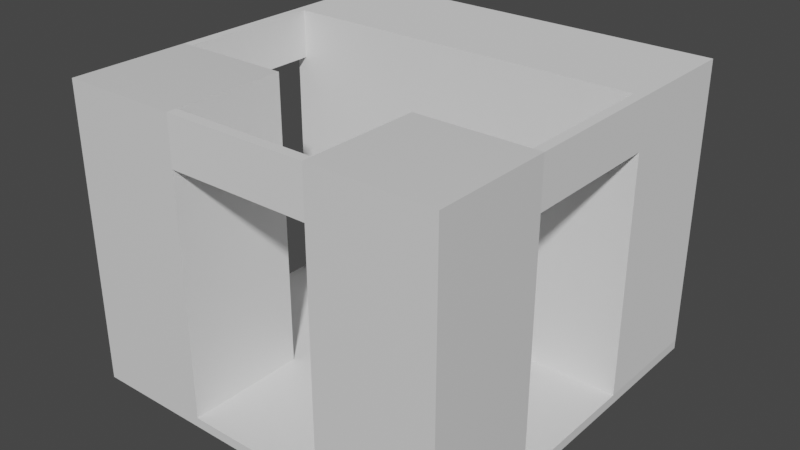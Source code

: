 # Source: bifurc.blend  (saved by Blender 2.82.7; exported with 4.5.12 LTS)
import bpy
from mathutils import Matrix  # noqa: F401  (used for matrix-valued properties, if any)

bpy.ops.wm.read_factory_settings(use_empty=True)
scene = bpy.context.scene
scene.name = 'Scene'

# ---- collections
col_collection = bpy.data.collections.new('Collection'); scene.collection.children.link(col_collection)

# ---- materials (node trees are filled in below, after node groups)
mat_material = bpy.data.materials.new('Material')
mat_material.alpha_threshold = 0.0
mat_material.use_transparent_shadow = False
mat_material.line_color = (0.0, 0.0, 0.0, 1.0)
mat_material_002 = bpy.data.materials.new('Material.002')
mat_material_002.alpha_threshold = 0.0
mat_material_002.use_transparent_shadow = False
mat_material_002.line_color = (0.0, 0.0, 0.0, 1.0)
mat_material_003 = bpy.data.materials.new('Material.003')
mat_material_003.alpha_threshold = 0.0
mat_material_003.use_transparent_shadow = False
mat_material_003.line_color = (0.0, 0.0, 0.0, 1.0)
mat_material_005 = bpy.data.materials.new('Material.005')
mat_material_005.alpha_threshold = 0.0
mat_material_005.use_transparent_shadow = False
mat_material_005.line_color = (0.0, 0.0, 0.0, 1.0)
mat_material_006 = bpy.data.materials.new('Material.006')
mat_material_006.alpha_threshold = 0.0
mat_material_006.use_transparent_shadow = False
mat_material_006.line_color = (0.0, 0.0, 0.0, 1.0)

# ---- material node trees
mat_material.use_nodes = True; mat_material.node_tree.nodes.clear()
_N = mat_material.node_tree.nodes; _L = mat_material.node_tree.links
n0 = _N.new('ShaderNodeOutputMaterial'); n0.name = 'Material Output'; n0.location = (300, 300)
n1 = _N.new('ShaderNodeBsdfPrincipled'); n1.name = 'Principled BSDF'; n1.location = (10, 300)
n1.distribution = 'GGX'
n1.subsurface_method = 'BURLEY'
n1.inputs[2].default_value = 0.4
n1.inputs[3].default_value = 1.45
n1.inputs[27].default_value = (0.0, 0.0, 0.0, 1.0)
n1.inputs[28].default_value = 1.0
_L.new(n1.outputs[0], n0.inputs[0])
n0.is_active_output = True
mat_material_002.use_nodes = True; mat_material_002.node_tree.nodes.clear()
_N = mat_material_002.node_tree.nodes; _L = mat_material_002.node_tree.links
n0 = _N.new('ShaderNodeOutputMaterial'); n0.name = 'Material Output'; n0.location = (300, 300)
n1 = _N.new('ShaderNodeBsdfPrincipled'); n1.name = 'Principled BSDF'; n1.location = (10, 300)
n1.distribution = 'GGX'
n1.subsurface_method = 'BURLEY'
n1.inputs[2].default_value = 0.4
n1.inputs[3].default_value = 1.45
n1.inputs[27].default_value = (0.0, 0.0, 0.0, 1.0)
n1.inputs[28].default_value = 1.0
_L.new(n1.outputs[0], n0.inputs[0])
n0.is_active_output = True
mat_material_003.use_nodes = True; mat_material_003.node_tree.nodes.clear()
_N = mat_material_003.node_tree.nodes; _L = mat_material_003.node_tree.links
n0 = _N.new('ShaderNodeOutputMaterial'); n0.name = 'Material Output'; n0.location = (300, 300)
n1 = _N.new('ShaderNodeBsdfPrincipled'); n1.name = 'Principled BSDF'; n1.location = (10, 300)
n1.distribution = 'GGX'
n1.subsurface_method = 'BURLEY'
n1.inputs[2].default_value = 0.4
n1.inputs[3].default_value = 1.45
n1.inputs[27].default_value = (0.0, 0.0, 0.0, 1.0)
n1.inputs[28].default_value = 1.0
_L.new(n1.outputs[0], n0.inputs[0])
n0.is_active_output = True
mat_material_005.use_nodes = True; mat_material_005.node_tree.nodes.clear()
_N = mat_material_005.node_tree.nodes; _L = mat_material_005.node_tree.links
n0 = _N.new('ShaderNodeOutputMaterial'); n0.name = 'Material Output'; n0.location = (300, 300)
n1 = _N.new('ShaderNodeBsdfPrincipled'); n1.name = 'Principled BSDF'; n1.location = (10, 300)
n1.distribution = 'GGX'
n1.subsurface_method = 'BURLEY'
n1.inputs[2].default_value = 0.4
n1.inputs[3].default_value = 1.45
n1.inputs[27].default_value = (0.0, 0.0, 0.0, 1.0)
n1.inputs[28].default_value = 1.0
_L.new(n1.outputs[0], n0.inputs[0])
n0.is_active_output = True
mat_material_006.use_nodes = True; mat_material_006.node_tree.nodes.clear()
_N = mat_material_006.node_tree.nodes; _L = mat_material_006.node_tree.links
n0 = _N.new('ShaderNodeOutputMaterial'); n0.name = 'Material Output'; n0.location = (300, 300)
n1 = _N.new('ShaderNodeBsdfPrincipled'); n1.name = 'Principled BSDF'; n1.location = (10, 300)
n1.distribution = 'GGX'
n1.subsurface_method = 'BURLEY'
n1.inputs[2].default_value = 0.4
n1.inputs[3].default_value = 1.45
n1.inputs[27].default_value = (0.0, 0.0, 0.0, 1.0)
n1.inputs[28].default_value = 1.0
_L.new(n1.outputs[0], n0.inputs[0])
n0.is_active_output = True

# ---- world
world_world = bpy.data.worlds.new('World'); scene.world = world_world
world_world.use_nodes = True; world_world.node_tree.nodes.clear()
_N = world_world.node_tree.nodes; _L = world_world.node_tree.links
n0 = _N.new('ShaderNodeOutputWorld'); n0.name = 'World Output'; n0.location = (300, 300)
n1 = _N.new('ShaderNodeBackground'); n1.name = 'Background'; n1.location = (10, 300)
n1.inputs[0].default_value = (0.05088, 0.05088, 0.05088, 1.0)
_L.new(n1.outputs[0], n0.inputs[0])
n0.is_active_output = True
world_world.color = (0.05088, 0.05088, 0.05088)
world_world.use_sun_shadow = False
world_world.sun_shadow_jitter_overblur = 0.0

# ---- meshes
me_cube = bpy.data.meshes.new('Cube')
me_cube.from_pydata([(1.0, 1.0, 1.0), (1.0, 1.0, -1.0), (1.0, -1.0, 1.0), (1.0, -1.0, -1.0), (-1.0, 1.0, 1.0), (-1.0, 1.0, -1.0), (-1.0, -1.0, 1.0), (-1.0, -1.0, -1.0)], [], [(0, 4, 6, 2), (3, 2, 6, 7), (7, 6, 4, 5), (5, 1, 3, 7), (1, 0, 2, 3), (5, 4, 0, 1)])
_uv = me_cube.uv_layers.new(name='UVMap')
_uv.uv.foreach_set('vector', [0.625, 0.5, 0.875, 0.5, 0.875, 0.75, 0.625, 0.75, 0.375, 0.75, 0.625, 0.75, 0.625, 1.0, 0.375, 1.0, 0.375, 0.0, 0.625, 0.0, 0.625, 0.25, 0.375, 0.25, 0.125, 0.5, 0.375, 0.5, 0.375, 0.75, 0.125, 0.75, 0.375, 0.5, 0.625, 0.5, 0.625, 0.75, 0.375, 0.75, 0.375, 0.25, 0.625, 0.25, 0.625, 0.5, 0.375, 0.5])
me_cube.materials.append(mat_material)
me_cube.use_remesh_preserve_volume = False
me_cube.use_remesh_preserve_attributes = False
me_cube.use_mirror_vertex_groups = False
me_cube.update()
me_cube_020 = bpy.data.meshes.new('Cube.020')
me_cube_020.from_pydata([(-1.0, -1.0, -1.0), (-1.0, -1.0, 1.0), (-1.0, 1.0, -1.0), (-1.0, 1.0, 1.0), (1.0, -1.0, -1.0), (1.0, -1.0, 1.0), (1.0, 1.0, -1.0), (1.0, 1.0, 1.0)], [], [(0, 1, 3, 2), (2, 3, 7, 6), (6, 7, 5, 4), (4, 5, 1, 0), (2, 6, 4, 0), (7, 3, 1, 5)])
_uv = me_cube_020.uv_layers.new(name='UVMap')
_uv.uv.foreach_set('vector', [0.375, 0.0, 0.625, 0.0, 0.625, 0.25, 0.375, 0.25, 0.375, 0.25, 0.625, 0.25, 0.625, 0.5, 0.375, 0.5, 0.375, 0.5, 0.625, 0.5, 0.625, 0.75, 0.375, 0.75, 0.375, 0.75, 0.625, 0.75, 0.625, 1.0, 0.375, 1.0, 0.125, 0.5, 0.375, 0.5, 0.375, 0.75, 0.125, 0.75, 0.625, 0.5, 0.875, 0.5, 0.875, 0.75, 0.625, 0.75])
me_cube_020.use_remesh_fix_poles = True
me_cube_020.use_remesh_preserve_attributes = False
me_cube_020.use_mirror_vertex_groups = False
me_cube_020.update()
me_cube_008 = bpy.data.meshes.new('Cube.008')
me_cube_008.from_pydata([(-1.0, -1.0, -1.0), (-1.0, -1.0, 1.0), (-1.0, 1.0, -1.0), (-1.0, 1.0, 1.0), (1.0, -1.0, -1.0), (1.0, -1.0, 1.0), (1.0, 1.0, -1.0), (1.0, 1.0, 1.0)], [], [(0, 1, 3, 2), (2, 3, 7, 6), (6, 7, 5, 4), (4, 5, 1, 0), (2, 6, 4, 0), (7, 3, 1, 5)])
_uv = me_cube_008.uv_layers.new(name='UVMap')
_uv.uv.foreach_set('vector', [0.375, 0.0, 0.625, 0.0, 0.625, 0.25, 0.375, 0.25, 0.375, 0.25, 0.625, 0.25, 0.625, 0.5, 0.375, 0.5, 0.375, 0.5, 0.625, 0.5, 0.625, 0.75, 0.375, 0.75, 0.375, 0.75, 0.625, 0.75, 0.625, 1.0, 0.375, 1.0, 0.125, 0.5, 0.375, 0.5, 0.375, 0.75, 0.125, 0.75, 0.625, 0.5, 0.875, 0.5, 0.875, 0.75, 0.625, 0.75])
me_cube_008.use_remesh_fix_poles = True
me_cube_008.use_remesh_preserve_attributes = False
me_cube_008.use_mirror_vertex_groups = False
me_cube_008.update()
me_cube_025 = bpy.data.meshes.new('Cube.025')
me_cube_025.from_pydata([(-1.0, -1.0, -1.0), (-1.0, -1.0, 1.0), (-1.0, 1.0, -1.0), (-1.0, 1.0, 1.0), (1.0, -1.0, -1.0), (1.0, -1.0, 1.0), (1.0, 1.0, -1.0), (1.0, 1.0, 1.0)], [], [(0, 1, 3, 2), (2, 3, 7, 6), (6, 7, 5, 4), (4, 5, 1, 0), (2, 6, 4, 0), (7, 3, 1, 5)])
_uv = me_cube_025.uv_layers.new(name='UVMap')
_uv.uv.foreach_set('vector', [0.375, 0.0, 0.625, 0.0, 0.625, 0.25, 0.375, 0.25, 0.375, 0.25, 0.625, 0.25, 0.625, 0.5, 0.375, 0.5, 0.375, 0.5, 0.625, 0.5, 0.625, 0.75, 0.375, 0.75, 0.375, 0.75, 0.625, 0.75, 0.625, 1.0, 0.375, 1.0, 0.125, 0.5, 0.375, 0.5, 0.375, 0.75, 0.125, 0.75, 0.625, 0.5, 0.875, 0.5, 0.875, 0.75, 0.625, 0.75])
me_cube_025.use_remesh_fix_poles = True
me_cube_025.use_remesh_preserve_attributes = False
me_cube_025.use_mirror_vertex_groups = False
me_cube_025.update()
me_cube_013 = bpy.data.meshes.new('Cube.013')
me_cube_013.from_pydata([(-1.0, -1.0, -1.0), (-1.0, -1.0, 1.0), (-1.0, 1.0, -1.0), (-1.0, 1.0, 1.0), (1.0, -1.0, -1.0), (1.0, -1.0, 1.0), (1.0, 1.0, -1.0), (1.0, 1.0, 1.0)], [], [(0, 1, 3, 2), (2, 3, 7, 6), (6, 7, 5, 4), (4, 5, 1, 0), (2, 6, 4, 0), (7, 3, 1, 5)])
_uv = me_cube_013.uv_layers.new(name='UVMap')
_uv.uv.foreach_set('vector', [0.375, 0.0, 0.625, 0.0, 0.625, 0.25, 0.375, 0.25, 0.375, 0.25, 0.625, 0.25, 0.625, 0.5, 0.375, 0.5, 0.375, 0.5, 0.625, 0.5, 0.625, 0.75, 0.375, 0.75, 0.375, 0.75, 0.625, 0.75, 0.625, 1.0, 0.375, 1.0, 0.125, 0.5, 0.375, 0.5, 0.375, 0.75, 0.125, 0.75, 0.625, 0.5, 0.875, 0.5, 0.875, 0.75, 0.625, 0.75])
me_cube_013.materials.append(mat_material_002)
me_cube_013.use_remesh_fix_poles = True
me_cube_013.use_remesh_preserve_attributes = False
me_cube_013.use_mirror_vertex_groups = False
me_cube_013.update()
me_cube_014 = bpy.data.meshes.new('Cube.014')
me_cube_014.from_pydata([(-1.0, -1.0, -1.0), (-1.0, -1.0, 1.0), (-1.0, 1.0, -1.0), (-1.0, 1.0, 1.0), (1.0, -1.0, -1.0), (1.0, -1.0, 1.0), (1.0, 1.0, -1.0), (1.0, 1.0, 1.0)], [], [(0, 1, 3, 2), (2, 3, 7, 6), (6, 7, 5, 4), (4, 5, 1, 0), (2, 6, 4, 0), (7, 3, 1, 5)])
_uv = me_cube_014.uv_layers.new(name='UVMap')
_uv.uv.foreach_set('vector', [0.375, 0.0, 0.625, 0.0, 0.625, 0.25, 0.375, 0.25, 0.375, 0.25, 0.625, 0.25, 0.625, 0.5, 0.375, 0.5, 0.375, 0.5, 0.625, 0.5, 0.625, 0.75, 0.375, 0.75, 0.375, 0.75, 0.625, 0.75, 0.625, 1.0, 0.375, 1.0, 0.125, 0.5, 0.375, 0.5, 0.375, 0.75, 0.125, 0.75, 0.625, 0.5, 0.875, 0.5, 0.875, 0.75, 0.625, 0.75])
me_cube_014.use_remesh_fix_poles = True
me_cube_014.use_remesh_preserve_attributes = False
me_cube_014.use_mirror_vertex_groups = False
me_cube_014.update()
me_cube_015 = bpy.data.meshes.new('Cube.015')
me_cube_015.from_pydata([(-1.0, -1.0, -1.0), (-1.0, -1.0, 1.0), (-1.0, 1.0, -1.0), (-1.0, 1.0, 1.0), (1.0, -1.0, -1.0), (1.0, -1.0, 1.0), (1.0, 1.0, -1.0), (1.0, 1.0, 1.0)], [], [(0, 1, 3, 2), (2, 3, 7, 6), (6, 7, 5, 4), (4, 5, 1, 0), (2, 6, 4, 0), (7, 3, 1, 5)])
_uv = me_cube_015.uv_layers.new(name='UVMap')
_uv.uv.foreach_set('vector', [0.375, 0.0, 0.625, 0.0, 0.625, 0.25, 0.375, 0.25, 0.375, 0.25, 0.625, 0.25, 0.625, 0.5, 0.375, 0.5, 0.375, 0.5, 0.625, 0.5, 0.625, 0.75, 0.375, 0.75, 0.375, 0.75, 0.625, 0.75, 0.625, 1.0, 0.375, 1.0, 0.125, 0.5, 0.375, 0.5, 0.375, 0.75, 0.125, 0.75, 0.625, 0.5, 0.875, 0.5, 0.875, 0.75, 0.625, 0.75])
me_cube_015.materials.append(mat_material_003)
me_cube_015.use_remesh_fix_poles = True
me_cube_015.use_remesh_preserve_attributes = False
me_cube_015.use_mirror_vertex_groups = False
me_cube_015.update()
me_cube_016 = bpy.data.meshes.new('Cube.016')
me_cube_016.from_pydata([(-1.0, -1.0, -1.0), (-1.0, -1.0, 1.0), (-1.0, 1.0, -1.0), (-1.0, 1.0, 1.0), (1.0, -1.0, -1.0), (1.0, -1.0, 1.0), (1.0, 1.0, -1.0), (1.0, 1.0, 1.0)], [], [(0, 1, 3, 2), (2, 3, 7, 6), (6, 7, 5, 4), (4, 5, 1, 0), (2, 6, 4, 0), (7, 3, 1, 5)])
_uv = me_cube_016.uv_layers.new(name='UVMap')
_uv.uv.foreach_set('vector', [0.375, 0.0, 0.625, 0.0, 0.625, 0.25, 0.375, 0.25, 0.375, 0.25, 0.625, 0.25, 0.625, 0.5, 0.375, 0.5, 0.375, 0.5, 0.625, 0.5, 0.625, 0.75, 0.375, 0.75, 0.375, 0.75, 0.625, 0.75, 0.625, 1.0, 0.375, 1.0, 0.125, 0.5, 0.375, 0.5, 0.375, 0.75, 0.125, 0.75, 0.625, 0.5, 0.875, 0.5, 0.875, 0.75, 0.625, 0.75])
me_cube_016.materials.append(mat_material_005)
me_cube_016.use_remesh_fix_poles = True
me_cube_016.use_remesh_preserve_attributes = False
me_cube_016.use_mirror_vertex_groups = False
me_cube_016.update()
me_cube_017 = bpy.data.meshes.new('Cube.017')
me_cube_017.from_pydata([(-1.0, -1.0, -1.0), (-1.0, -1.0, 1.0), (-1.0, 1.0, -1.0), (-1.0, 1.0, 1.0), (1.0, -1.0, -1.0), (1.0, -1.0, 1.0), (1.0, 1.0, -1.0), (1.0, 1.0, 1.0)], [], [(0, 1, 3, 2), (2, 3, 7, 6), (6, 7, 5, 4), (4, 5, 1, 0), (2, 6, 4, 0), (7, 3, 1, 5)])
_uv = me_cube_017.uv_layers.new(name='UVMap')
_uv.uv.foreach_set('vector', [0.375, 0.0, 0.625, 0.0, 0.625, 0.25, 0.375, 0.25, 0.375, 0.25, 0.625, 0.25, 0.625, 0.5, 0.375, 0.5, 0.375, 0.5, 0.625, 0.5, 0.625, 0.75, 0.375, 0.75, 0.375, 0.75, 0.625, 0.75, 0.625, 1.0, 0.375, 1.0, 0.125, 0.5, 0.375, 0.5, 0.375, 0.75, 0.125, 0.75, 0.625, 0.5, 0.875, 0.5, 0.875, 0.75, 0.625, 0.75])
me_cube_017.materials.append(mat_material_006)
me_cube_017.use_remesh_fix_poles = True
me_cube_017.use_remesh_preserve_attributes = False
me_cube_017.use_mirror_vertex_groups = False
me_cube_017.update()
me_cube_018 = bpy.data.meshes.new('Cube.018')
me_cube_018.from_pydata([(-1.0, -1.0, -1.0), (-1.0, -1.0, 1.0), (-1.0, 1.0, -1.0), (-1.0, 1.0, 1.0), (1.0, -1.0, -1.0), (1.0, -1.0, 1.0), (1.0, 1.0, -1.0), (1.0, 1.0, 1.0)], [], [(0, 1, 3, 2), (2, 3, 7, 6), (6, 7, 5, 4), (4, 5, 1, 0), (2, 6, 4, 0), (7, 3, 1, 5)])
_uv = me_cube_018.uv_layers.new(name='UVMap')
_uv.uv.foreach_set('vector', [0.375, 0.0, 0.625, 0.0, 0.625, 0.25, 0.375, 0.25, 0.375, 0.25, 0.625, 0.25, 0.625, 0.5, 0.375, 0.5, 0.375, 0.5, 0.625, 0.5, 0.625, 0.75, 0.375, 0.75, 0.375, 0.75, 0.625, 0.75, 0.625, 1.0, 0.375, 1.0, 0.125, 0.5, 0.375, 0.5, 0.375, 0.75, 0.125, 0.75, 0.625, 0.5, 0.875, 0.5, 0.875, 0.75, 0.625, 0.75])
me_cube_018.use_remesh_fix_poles = True
me_cube_018.use_remesh_preserve_attributes = False
me_cube_018.use_mirror_vertex_groups = False
me_cube_018.update()

# ---- objects
ob_cube = bpy.data.objects.new('Cube', me_cube)
ob_cube_008 = bpy.data.objects.new('Cube.008', me_cube_020)
ob_cube_001 = bpy.data.objects.new('Cube.001', me_cube_008)
ob_cube_004 = bpy.data.objects.new('Cube.004', me_cube_025)
ob_cube_003 = bpy.data.objects.new('Cube.003', me_cube_013)
ob_cube_006 = bpy.data.objects.new('Cube.006', me_cube_014)
ob_cube_002 = bpy.data.objects.new('Cube.002', me_cube_015)
ob_cube_005 = bpy.data.objects.new('Cube.005', me_cube_016)
ob_cube_007 = bpy.data.objects.new('Cube.007', me_cube_017)
ob_cube_009 = bpy.data.objects.new('Cube.009', me_cube_018)

# ---- transforms, parenting, visibility, modifiers, constraints
ob_cube.location = (0.0, 0.0, 0.0)
ob_cube.scale = (4.0, 4.0, 0.1)
ob_cube.lock_rotations_4d = False
ob_cube.empty_display_type = 'ARROWS'
ob_cube.lineart.crease_threshold = 0.0
ob_cube_008.location = (-3.9, 0.0, 5.6)
ob_cube_008.scale = (0.1, 1.5, 0.5)
ob_cube_008.lineart.crease_threshold = 0.0
ob_cube_001.location = (0.0, 2.75, 4.6)
ob_cube_001.scale = (4.0, 1.25, 1.5)
ob_cube_001.lineart.crease_threshold = 0.0
ob_cube_004.location = (0.0, -3.9, 5.6)
ob_cube_004.scale = (1.5, 0.1, 0.5)
ob_cube_004.lineart.crease_threshold = 0.0
ob_cube_003.location = (2.75, -2.75, 4.6)
ob_cube_003.scale = (1.25, 1.25, 1.5)
ob_cube_003.lineart.crease_threshold = 0.0
ob_cube_006.location = (3.9, 0.0, 5.6)
ob_cube_006.scale = (0.1, 1.5, 0.5)
ob_cube_006.lineart.crease_threshold = 0.0
ob_cube_002.location = (2.75, -2.75, 1.6)
ob_cube_002.scale = (1.25, 1.25, 1.5)
ob_cube_002.lineart.crease_threshold = 0.0
ob_cube_005.location = (-2.75, -2.75, 4.6)
ob_cube_005.scale = (1.25, 1.25, 1.5)
ob_cube_005.lineart.crease_threshold = 0.0
ob_cube_007.location = (-2.75, -2.75, 1.6)
ob_cube_007.scale = (1.25, 1.25, 1.5)
ob_cube_007.lineart.crease_threshold = 0.0
ob_cube_009.location = (0.0, 2.75, 1.6)
ob_cube_009.scale = (4.0, 1.25, 1.5)
ob_cube_009.lineart.crease_threshold = 0.0

# ---- collection membership
col_collection.objects.link(ob_cube)
col_collection.objects.link(ob_cube_008)
col_collection.objects.link(ob_cube_001)
col_collection.objects.link(ob_cube_004)
col_collection.objects.link(ob_cube_003)
col_collection.objects.link(ob_cube_006)
col_collection.objects.link(ob_cube_002)
col_collection.objects.link(ob_cube_005)
col_collection.objects.link(ob_cube_007)
col_collection.objects.link(ob_cube_009)

# ---- scene / render settings (as saved in the file)
scene.frame_start = 1; scene.frame_end = 250; scene.frame_set(1)
scene.render.engine = 'BLENDER_EEVEE_NEXT'
scene.cycles.use_denoising = False
scene.cycles.samples = 128
scene.cycles.sampling_pattern = 'TABULATED_SOBOL'
scene.cycles.use_adaptive_sampling = False
scene.cycles.use_light_tree = False
scene.view_settings.view_transform = 'Filmic'
bpy.context.view_layer.update()

# ---- added for rendering (the .blend has no active camera and no usable light): camera, sun
cam_auto = bpy.data.cameras.new('AutoCamera')
cam_auto.lens = 50.0
cam_auto.sensor_width = 36.0
cam_auto.clip_end = 1000.0
ob_auto_camera = bpy.data.objects.new('AutoCamera', cam_auto)
scene.collection.objects.link(ob_auto_camera)
ob_auto_camera.location = (11.9365, -14.3238, 12.5492)
ob_auto_camera.rotation_euler = (1.09748, -7.21219e-08, 0.694738)
scene.camera = ob_auto_camera
light_auto_sun = bpy.data.lights.new('AutoSun', 'SUN')
light_auto_sun.energy = 3.0
light_auto_sun.angle = 0.0523599
ob_auto_sun = bpy.data.objects.new('AutoSun', light_auto_sun)
scene.collection.objects.link(ob_auto_sun)
ob_auto_sun.rotation_euler = (0.872665, 0.174533, 0.523599)
bpy.context.view_layer.update()
